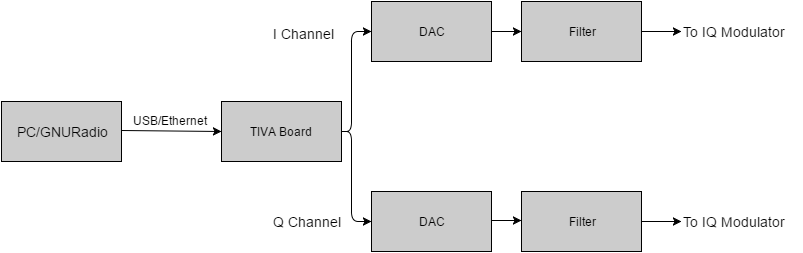

The diagram above was exported from draw.io. Its source (the exported page's mxGraphModel, read from the mxfile embedded in the PNG):
<mxGraphModel dx="872" dy="433" grid="1" gridSize="10" guides="1" tooltips="1" connect="1" arrows="1" fold="1" page="1" pageScale="1" pageWidth="850" pageHeight="1100" background="#ffffff" math="0" shadow="0">
  <root>
    <mxCell id="0" />
    <mxCell id="1" parent="0" />
    <mxCell id="4ef2e48a7eb0cf06-1" value="&lt;font style=&quot;font-size: 14px&quot;&gt;PC/GNURadio&lt;/font&gt;" style="whiteSpace=wrap;html=1;fillColor=#CCCCCC;" vertex="1" parent="1">
      <mxGeometry x="40" y="155" width="120" height="60" as="geometry" />
    </mxCell>
    <mxCell id="4ef2e48a7eb0cf06-2" value="TIVA Board" style="whiteSpace=wrap;html=1;fillColor=#CCCCCC;" vertex="1" parent="1">
      <mxGeometry x="260" y="155" width="120" height="60" as="geometry" />
    </mxCell>
    <mxCell id="4ef2e48a7eb0cf06-3" value="" style="endArrow=classic;html=1;entryX=0;entryY=0.5;" edge="1" parent="1" target="4ef2e48a7eb0cf06-2">
      <mxGeometry width="50" height="50" relative="1" as="geometry">
        <mxPoint x="160" y="184" as="sourcePoint" />
        <mxPoint x="200" y="184" as="targetPoint" />
      </mxGeometry>
    </mxCell>
    <mxCell id="4ef2e48a7eb0cf06-4" value="USB/Ethernet" style="text;html=1;resizable=0;points=[];autosize=1;align=left;verticalAlign=top;spacingTop=-4;" vertex="1" parent="1">
      <mxGeometry x="170" y="165" width="90" height="20" as="geometry" />
    </mxCell>
    <mxCell id="4ef2e48a7eb0cf06-5" value="DAC" style="whiteSpace=wrap;html=1;fillColor=#CCCCCC;" vertex="1" parent="1">
      <mxGeometry x="410" y="55" width="120" height="60" as="geometry" />
    </mxCell>
    <mxCell id="4ef2e48a7eb0cf06-6" value="DAC" style="whiteSpace=wrap;html=1;fillColor=#CCCCCC;" vertex="1" parent="1">
      <mxGeometry x="410" y="245" width="120" height="60" as="geometry" />
    </mxCell>
    <mxCell id="4ef2e48a7eb0cf06-7" value="" style="endArrow=classic;html=1;exitX=1;exitY=0.5;entryX=0;entryY=0.5;" edge="1" parent="1" source="4ef2e48a7eb0cf06-2" target="4ef2e48a7eb0cf06-5">
      <mxGeometry width="50" height="50" relative="1" as="geometry">
        <mxPoint x="40" y="375" as="sourcePoint" />
        <mxPoint x="390" y="85" as="targetPoint" />
        <Array as="points">
          <mxPoint x="390" y="185" />
          <mxPoint x="390" y="85" />
        </Array>
      </mxGeometry>
    </mxCell>
    <mxCell id="4ef2e48a7eb0cf06-9" value="" style="endArrow=classic;html=1;entryX=0;entryY=0.5;" edge="1" parent="1" target="4ef2e48a7eb0cf06-6">
      <mxGeometry width="50" height="50" relative="1" as="geometry">
        <mxPoint x="380" y="185" as="sourcePoint" />
        <mxPoint x="390" y="285" as="targetPoint" />
        <Array as="points">
          <mxPoint x="390" y="185" />
          <mxPoint x="390" y="275" />
        </Array>
      </mxGeometry>
    </mxCell>
    <mxCell id="4ef2e48a7eb0cf06-10" value="&lt;font style=&quot;font-size: 14px&quot;&gt;I Channel&lt;/font&gt;" style="text;html=1;resizable=0;points=[];autosize=1;align=left;verticalAlign=top;spacingTop=-4;fontSize=16;" vertex="1" parent="1">
      <mxGeometry x="310" y="75" width="80" height="20" as="geometry" />
    </mxCell>
    <mxCell id="4ef2e48a7eb0cf06-13" value="&lt;font style=&quot;font-size: 14px&quot;&gt;Q Channel&lt;/font&gt;" style="text;html=1;resizable=0;points=[];autosize=1;align=left;verticalAlign=top;spacingTop=-4;" vertex="1" parent="1">
      <mxGeometry x="310" y="265" width="80" height="20" as="geometry" />
    </mxCell>
    <mxCell id="4ef2e48a7eb0cf06-15" value="Filter" style="whiteSpace=wrap;html=1;fillColor=#CCCCCC;" vertex="1" parent="1">
      <mxGeometry x="560" y="55" width="120" height="60" as="geometry" />
    </mxCell>
    <mxCell id="4ef2e48a7eb0cf06-16" value="Filter" style="whiteSpace=wrap;html=1;fillColor=#CCCCCC;" vertex="1" parent="1">
      <mxGeometry x="560" y="245" width="120" height="60" as="geometry" />
    </mxCell>
    <mxCell id="4ef2e48a7eb0cf06-17" value="" style="endArrow=classic;html=1;entryX=0;entryY=0.5;exitX=1;exitY=0.5;" edge="1" parent="1" source="4ef2e48a7eb0cf06-5" target="4ef2e48a7eb0cf06-15">
      <mxGeometry width="50" height="50" relative="1" as="geometry">
        <mxPoint x="40" y="375" as="sourcePoint" />
        <mxPoint x="590" y="73" as="targetPoint" />
      </mxGeometry>
    </mxCell>
    <mxCell id="4ef2e48a7eb0cf06-18" value="" style="endArrow=classic;html=1;exitX=1;exitY=0.5;" edge="1" parent="1">
      <mxGeometry x="530" y="274" width="50" height="50" as="geometry">
        <mxPoint x="530" y="274" as="sourcePoint" />
        <mxPoint x="560" y="274" as="targetPoint" />
      </mxGeometry>
    </mxCell>
    <mxCell id="4ef2e48a7eb0cf06-20" value="" style="endArrow=classic;html=1;exitX=1;exitY=0.5;" edge="1" parent="1" source="4ef2e48a7eb0cf06-15">
      <mxGeometry x="540" y="95" width="50" height="50" as="geometry">
        <mxPoint x="540" y="95" as="sourcePoint" />
        <mxPoint x="720" y="85" as="targetPoint" />
      </mxGeometry>
    </mxCell>
    <mxCell id="4ef2e48a7eb0cf06-21" value="" style="endArrow=classic;html=1;exitX=1;exitY=0.5;" edge="1" parent="1" source="4ef2e48a7eb0cf06-16">
      <mxGeometry x="550" y="105" width="50" height="50" as="geometry">
        <mxPoint x="730" y="280" as="sourcePoint" />
        <mxPoint x="720" y="275" as="targetPoint" />
      </mxGeometry>
    </mxCell>
    <mxCell id="4ef2e48a7eb0cf06-22" value="&lt;font style=&quot;font-size: 14px&quot;&gt;To IQ Modulator&lt;/font&gt;" style="text;html=1;resizable=0;points=[];autosize=1;align=left;verticalAlign=top;spacingTop=-4;" vertex="1" parent="1">
      <mxGeometry x="720" y="75" width="120" height="20" as="geometry" />
    </mxCell>
    <mxCell id="4ef2e48a7eb0cf06-23" value="&lt;font style=&quot;font-size: 14px&quot;&gt;To IQ Modulator&lt;/font&gt;" style="text;html=1;resizable=0;points=[];autosize=1;align=left;verticalAlign=top;spacingTop=-4;" vertex="1" parent="1">
      <mxGeometry x="720" y="265" width="120" height="20" as="geometry" />
    </mxCell>
  </root>
</mxGraphModel>